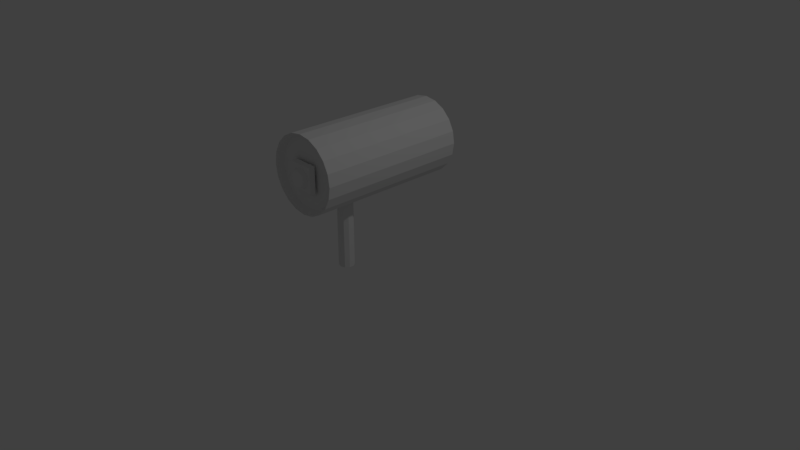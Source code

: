 # Source: Spotlight.blend  (saved by Blender 2.78.0; exported with 4.5.12 LTS)
import bpy
from mathutils import Matrix  # noqa: F401  (used for matrix-valued properties, if any)

bpy.ops.wm.read_factory_settings(use_empty=True)
scene = bpy.context.scene
scene.name = 'Scene'

# ---- collections
col_collection_1 = bpy.data.collections.new('Collection 1'); scene.collection.children.link(col_collection_1)

# ---- world
world_world = bpy.data.worlds.new('World'); scene.world = world_world
world_world.color = (0.05088, 0.05088, 0.05088)
world_world.use_sun_shadow = False
world_world.sun_shadow_jitter_overblur = 0.0
world_world.cycles.sampling_method = 'MANUAL'

# ---- cameras
cam_camera = bpy.data.cameras.new('Camera')
cam_camera.clip_end = 100.0
cam_camera.lens = 35.0
cam_camera.sensor_width = 32.0
cam_camera.sensor_height = 18.0
cam_camera.ortho_scale = 7.314
cam_camera.dof.focus_distance = 0.0
cam_camera.dof.aperture_fstop = 128.0

# ---- lights
light_lamp = bpy.data.lights.new('Lamp', 'POINT')
light_lamp.transmission_factor = 0.0
light_lamp.cutoff_distance = 30.0
light_lamp.energy = 100.0
light_lamp.shadow_buffer_clip_start = 1.001
light_lamp.shadow_soft_size = 0.1
light_lamp.shadow_maximum_resolution = 0.006
light_lamp.use_absolute_resolution = True

# ---- meshes
me_circle_001 = bpy.data.meshes.new('Circle.001')
me_circle_001.from_pydata([(0.01149, 11.95, 8.116), (-0.1836, 11.93, 8.116), (-0.3712, 11.87, 8.116), (-0.5441, 11.78, 8.116), (-0.6956, 11.65, 8.116), (-0.82, 11.5, 8.116), (-0.9124, 11.33, 8.116), (-0.9693, 11.14, 8.116), (-0.9885, 10.95, 8.116), (-0.9693, 10.75, 8.116), (-0.9124, 10.56, 8.116), (-0.82, 10.39, 8.116), (-0.6956, 10.24, 8.116), (-0.5441, 10.11, 8.116), (-0.3712, 10.02, 8.116), (-0.1836, 9.965, 8.116), (0.01149, 9.946, 8.116), (0.2066, 9.965, 8.116), (0.3942, 10.02, 8.116), (0.5671, 10.11, 8.116), (0.7186, 10.24, 8.116), (0.843, 10.39, 8.116), (0.9354, 10.56, 8.116), (0.9923, 10.75, 8.116), (1.011, 10.95, 8.116), (0.9923, 11.14, 8.116), (0.9354, 11.33, 8.116), (0.843, 11.5, 8.116), (0.7186, 11.65, 8.116), (0.5671, 11.78, 8.116), (0.3942, 11.87, 8.116), (0.2066, 11.93, 8.116), (-0.1512, 11.76, 8.564), (0.01149, 11.78, 8.564), (-0.3076, 11.72, 8.564), (-0.4517, 11.64, 8.564), (-0.5781, 11.54, 8.564), (-0.6818, 11.41, 8.564), (-0.7588, 11.26, 8.564), (-0.8063, 11.11, 8.564), (-0.8223, 10.95, 8.564), (-0.8063, 10.78, 8.564), (-0.7588, 10.63, 8.564), (-0.6818, 10.48, 8.564), (-0.5781, 10.36, 8.564), (-0.4517, 10.25, 8.564), (-0.3076, 10.18, 8.564), (-0.1512, 10.13, 8.564), (0.01149, 10.11, 8.564), (0.1741, 10.13, 8.564), (0.3306, 10.18, 8.564), (0.4747, 10.25, 8.564), (0.6011, 10.36, 8.564), (0.7047, 10.48, 8.564), (0.7818, 10.63, 8.564), (0.8292, 10.78, 8.564), (0.8453, 10.95, 8.564), (0.8292, 11.11, 8.564), (0.7818, 11.26, 8.564), (0.7047, 11.41, 8.564), (0.6011, 11.54, 8.564), (0.4747, 11.64, 8.564), (0.3306, 11.72, 8.564), (0.1741, 11.76, 8.564), (-0.06238, 11.32, 8.806), (0.01149, 11.32, 8.806), (-0.1334, 11.3, 8.806), (-0.1989, 11.26, 8.806), (-0.2562, 11.21, 8.806), (-0.3033, 11.16, 8.806), (-0.3383, 11.09, 8.806), (-0.3599, 11.02, 8.806), (-0.3671, 10.95, 8.806), (-0.3599, 10.87, 8.806), (-0.3383, 10.8, 8.806), (-0.3033, 10.74, 8.806), (-0.2562, 10.68, 8.806), (-0.1989, 10.63, 8.806), (-0.1334, 10.6, 8.806), (-0.06238, 10.57, 8.806), (0.01149, 10.57, 8.806), (0.08535, 10.57, 8.806), (0.1564, 10.6, 8.806), (0.2218, 10.63, 8.806), (0.2792, 10.68, 8.806), (0.3263, 10.74, 8.806), (0.3613, 10.8, 8.806), (0.3828, 10.87, 8.806), (0.3901, 10.95, 8.806), (0.3828, 11.02, 8.806), (0.3613, 11.09, 8.806), (0.3263, 11.16, 8.806), (0.2792, 11.21, 8.806), (0.2218, 11.26, 8.806), (0.1564, 11.3, 8.806), (0.08535, 11.32, 8.806)], [], [(1, 0, 31, 30, 29, 28, 27, 26, 25, 24, 23, 22, 21, 20, 19, 18, 17, 16, 15, 14, 13, 12, 11, 10, 9, 8, 7, 6, 5, 4, 3, 2), (39, 40, 72, 71), (12, 13, 45, 44), (26, 27, 59, 58), (13, 14, 46, 45), (0, 1, 32, 33), (27, 28, 60, 59), (14, 15, 47, 46), (1, 2, 34, 32), (28, 29, 61, 60), (15, 16, 48, 47), (2, 3, 35, 34), (29, 30, 62, 61), (16, 17, 49, 48), (3, 4, 36, 35), (30, 31, 63, 62), (17, 18, 50, 49), (4, 5, 37, 36), (31, 0, 33, 63), (18, 19, 51, 50), (5, 6, 38, 37), (19, 20, 52, 51), (6, 7, 39, 38), (20, 21, 53, 52), (7, 8, 40, 39), (21, 22, 54, 53), (8, 9, 41, 40), (22, 23, 55, 54), (9, 10, 42, 41), (23, 24, 56, 55), (10, 11, 43, 42), (24, 25, 57, 56), (11, 12, 44, 43), (25, 26, 58, 57), (64, 66, 67, 68, 69, 70, 71, 72, 73, 74, 75, 76, 77, 78, 79, 80, 81, 82, 83, 84, 85, 86, 87, 88, 89, 90, 91, 92, 93, 94, 95, 65), (53, 54, 86, 85), (40, 41, 73, 72), (54, 55, 87, 86), (41, 42, 74, 73), (55, 56, 88, 87), (42, 43, 75, 74), (56, 57, 89, 88), (43, 44, 76, 75), (57, 58, 90, 89), (44, 45, 77, 76), (58, 59, 91, 90), (45, 46, 78, 77), (33, 32, 64, 65), (59, 60, 92, 91), (46, 47, 79, 78), (32, 34, 66, 64), (60, 61, 93, 92), (47, 48, 80, 79), (34, 35, 67, 66), (61, 62, 94, 93), (48, 49, 81, 80), (35, 36, 68, 67), (62, 63, 95, 94), (49, 50, 82, 81), (36, 37, 69, 68), (63, 33, 65, 95), (50, 51, 83, 82), (37, 38, 70, 69), (51, 52, 84, 83), (38, 39, 71, 70), (52, 53, 85, 84)])
me_circle_001.use_remesh_preserve_volume = False
me_circle_001.use_remesh_preserve_attributes = False
me_circle_001.use_mirror_vertex_groups = False
me_circle_001.update()
me_plane = bpy.data.meshes.new('Plane')
me_plane.from_pydata([(-0.992, 6.644, 5.329), (1.008, 6.644, 5.329), (-0.992, 8.644, 5.329), (1.008, 8.644, 5.329), (-0.8824, 8.534, 5.673), (-0.8824, 6.753, 5.673), (0.8984, 6.753, 5.673), (0.8984, 8.534, 5.673)], [], [(0, 2, 3, 1), (5, 6, 7, 4), (1, 3, 7, 6), (2, 0, 5, 4), (3, 2, 4, 7), (0, 1, 6, 5)])
me_plane.use_remesh_preserve_volume = False
me_plane.use_remesh_preserve_attributes = False
me_plane.use_mirror_vertex_groups = False
me_plane.update()
me_circle = bpy.data.meshes.new('Circle')
me_circle.from_pydata([(0.0, 4.433, -2.512), (-0.1951, 4.414, -2.512), (-0.3827, 4.357, -2.512), (-0.5556, 4.265, -2.512), (-0.7071, 4.141, -2.512), (-0.8315, 3.989, -2.512), (-0.9239, 3.816, -2.512), (-0.9808, 3.629, -2.512), (-1.0, 3.433, -2.512), (-0.9808, 3.238, -2.512), (-0.9239, 3.051, -2.512), (-0.8315, 2.878, -2.512), (-0.7071, 2.726, -2.512), (-0.5556, 2.602, -2.512), (-0.3827, 2.51, -2.512), (-0.1951, 2.453, -2.512), (3.258e-07, 2.433, -2.512), (0.1951, 2.453, -2.512), (0.3827, 2.51, -2.512), (0.5556, 2.602, -2.512), (0.7071, 2.726, -2.512), (0.8315, 2.878, -2.512), (0.9239, 3.051, -2.512), (0.9808, 3.238, -2.512), (1.0, 3.433, -2.512), (0.9808, 3.629, -2.512), (0.9239, 3.816, -2.512), (0.8315, 3.989, -2.512), (0.7071, 4.141, -2.512), (0.5556, 4.265, -2.512), (0.3827, 4.357, -2.512), (0.1951, 4.414, -2.512), (-0.1776, 4.326, -2.205), (-1.063e-08, 4.344, -2.205), (-0.3484, 4.275, -2.205), (-0.5058, 4.19, -2.205), (-0.6438, 4.077, -2.205), (-0.757, 3.939, -2.205), (-0.8411, 3.782, -2.205), (-0.893, 3.611, -2.205), (-0.9105, 3.433, -2.205), (-0.893, 3.256, -2.205), (-0.8411, 3.085, -2.205), (-0.757, 2.928, -2.205), (-0.6438, 2.79, -2.205), (-0.5058, 2.676, -2.205), (-0.3484, 2.592, -2.205), (-0.1776, 2.54, -2.205), (2.86e-07, 2.523, -2.205), (0.1776, 2.54, -2.205), (0.3484, 2.592, -2.205), (0.5058, 2.676, -2.205), (0.6438, 2.79, -2.205), (0.757, 2.928, -2.205), (0.8411, 3.085, -2.205), (0.893, 3.256, -2.205), (0.9105, 3.433, -2.205), (0.893, 3.611, -2.205), (0.8411, 3.782, -2.205), (0.757, 3.939, -2.205), (0.6438, 4.077, -2.205), (0.5058, 4.19, -2.205), (0.3484, 4.275, -2.205), (0.1776, 4.326, -2.205), (-0.1259, 4.066, -2.645), (-4.21e-08, 4.079, -2.645), (-0.247, 4.03, -2.645), (-0.3586, 3.97, -2.645), (-0.4564, 3.89, -2.645), (-0.5367, 3.792, -2.645), (-0.5963, 3.68, -2.645), (-0.633, 3.559, -2.645), (-0.6454, 3.433, -2.645), (-0.633, 3.308, -2.645), (-0.5963, 3.186, -2.645), (-0.5367, 3.075, -2.645), (-0.4564, 2.977, -2.645), (-0.3586, 2.897, -2.645), (-0.247, 2.837, -2.645), (-0.1259, 2.8, -2.645), (1.682e-07, 2.788, -2.645), (0.1259, 2.8, -2.645), (0.247, 2.837, -2.645), (0.3586, 2.897, -2.645), (0.4564, 2.977, -2.645), (0.5367, 3.075, -2.645), (0.5963, 3.186, -2.645), (0.633, 3.308, -2.645), (0.6454, 3.433, -2.645), (0.633, 3.559, -2.645), (0.5963, 3.68, -2.645), (0.5367, 3.792, -2.645), (0.4564, 3.89, -2.645), (0.3586, 3.97, -2.645), (0.247, 4.03, -2.645), (0.1259, 4.066, -2.645)], [], [(5, 4, 68, 69), (32, 34, 35, 36, 37, 38, 39, 40, 41, 42, 43, 44, 45, 46, 47, 48, 49, 50, 51, 52, 53, 54, 55, 56, 57, 58, 59, 60, 61, 62, 63, 33), (4, 5, 37, 36), (31, 0, 33, 63), (18, 19, 51, 50), (5, 6, 38, 37), (19, 20, 52, 51), (6, 7, 39, 38), (20, 21, 53, 52), (7, 8, 40, 39), (21, 22, 54, 53), (8, 9, 41, 40), (22, 23, 55, 54), (9, 10, 42, 41), (23, 24, 56, 55), (10, 11, 43, 42), (24, 25, 57, 56), (11, 12, 44, 43), (25, 26, 58, 57), (12, 13, 45, 44), (26, 27, 59, 58), (13, 14, 46, 45), (0, 1, 32, 33), (27, 28, 60, 59), (14, 15, 47, 46), (1, 2, 34, 32), (28, 29, 61, 60), (15, 16, 48, 47), (2, 3, 35, 34), (29, 30, 62, 61), (16, 17, 49, 48), (3, 4, 36, 35), (30, 31, 63, 62), (17, 18, 50, 49), (64, 65, 95, 94, 93, 92, 91, 90, 89, 88, 87, 86, 85, 84, 83, 82, 81, 80, 79, 78, 77, 76, 75, 74, 73, 72, 71, 70, 69, 68, 67, 66), (0, 31, 95, 65), (19, 18, 82, 83), (6, 5, 69, 70), (20, 19, 83, 84), (7, 6, 70, 71), (21, 20, 84, 85), (8, 7, 71, 72), (22, 21, 85, 86), (9, 8, 72, 73), (23, 22, 86, 87), (10, 9, 73, 74), (24, 23, 87, 88), (11, 10, 74, 75), (25, 24, 88, 89), (12, 11, 75, 76), (26, 25, 89, 90), (13, 12, 76, 77), (27, 26, 90, 91), (14, 13, 77, 78), (1, 0, 65, 64), (28, 27, 91, 92), (15, 14, 78, 79), (2, 1, 64, 66), (29, 28, 92, 93), (16, 15, 79, 80), (3, 2, 66, 67), (30, 29, 93, 94), (17, 16, 80, 81), (4, 3, 67, 68), (31, 30, 94, 95), (18, 17, 81, 82)])
me_circle.use_remesh_preserve_volume = False
me_circle.use_remesh_preserve_attributes = False
me_circle.use_mirror_vertex_groups = False
me_circle.update()
me_cylinder_001 = bpy.data.meshes.new('Cylinder.001')
me_cylinder_001.from_pydata([(0.0, -0.274, -0.003635), (0.0, -0.274, 0.9964), (0.05878, -0.2931, -0.003635), (0.05878, -0.2931, 0.9964), (0.09511, -0.3431, -0.003635), (0.09511, -0.3431, 0.9964), (0.09511, -0.4049, -0.003635), (0.09511, -0.4049, 0.9964), (0.05878, -0.4549, -0.003635), (0.05878, -0.4549, 0.9964), (-8.742e-09, -0.474, -0.003635), (-8.742e-09, -0.474, 0.9964), (-0.05878, -0.4549, -0.003635), (-0.05878, -0.4549, 0.9964), (-0.09511, -0.4049, -0.003635), (-0.09511, -0.4049, 0.9964), (-0.09511, -0.3431, -0.003635), (-0.09511, -0.3431, 0.9964), (-0.05878, -0.2931, -0.003635), (-0.05878, -0.2931, 0.9964)], [], [(0, 1, 3, 2), (2, 3, 5, 4), (4, 5, 7, 6), (6, 7, 9, 8), (8, 9, 11, 10), (10, 11, 13, 12), (12, 13, 15, 14), (14, 15, 17, 16), (3, 1, 19, 17, 15, 13, 11, 9, 7, 5), (16, 17, 19, 18), (18, 19, 1, 0), (0, 2, 4, 6, 8, 10, 12, 14, 16, 18)])
me_cylinder_001.use_remesh_preserve_volume = False
me_cylinder_001.use_remesh_preserve_attributes = False
me_cylinder_001.use_mirror_vertex_groups = False
me_cylinder_001.update()
me_cylinder = bpy.data.meshes.new('Cylinder')
me_cylinder.from_pydata([(-5.888e-08, 0.7202, 1.742), (-2.357e-08, -0.9183, 1.832), (0.109, 0.7202, 1.725), (0.1366, -0.9183, 1.81), (0.2073, 0.7202, 1.675), (0.2599, -0.9183, 1.747), (0.2854, 0.7202, 1.597), (0.3577, -0.9183, 1.649), (0.3355, 0.7202, 1.498), (0.4205, -0.9183, 1.526), (0.3527, 0.7202, 1.389), (0.4421, -0.9183, 1.389), (0.3355, 0.7202, 1.28), (0.4205, -0.9183, 1.253), (0.2854, 0.7202, 1.182), (0.3577, -0.9183, 1.13), (0.2073, 0.7202, 1.104), (0.2599, -0.9183, 1.032), (0.109, 0.7202, 1.054), (0.1366, -0.9183, 0.969), (-1.063e-07, 0.7202, 1.037), (-1.411e-07, -0.9183, 0.9473), (-0.109, 0.7202, 1.054), (-0.1366, -0.9183, 0.969), (-0.2073, 0.7202, 1.104), (-0.2599, -0.9183, 1.032), (-0.2854, 0.7202, 1.182), (-0.3577, -0.9183, 1.13), (-0.3355, 0.7202, 1.28), (-0.4205, -0.9183, 1.253), (-0.3527, 0.7202, 1.389), (-0.4421, -0.9183, 1.389), (-0.3355, 0.7202, 1.498), (-0.4205, -0.9183, 1.526), (-0.2854, 0.7202, 1.597), (-0.3577, -0.9183, 1.649), (-0.2073, 0.7202, 1.675), (-0.2599, -0.9183, 1.747), (-0.109, 0.7202, 1.725), (-0.1366, -0.9183, 1.81), (7.105e-15, 1.0, 1.889), (0.1545, 1.0, 1.865), (0.2939, 1.0, 1.794), (0.4045, 1.0, 1.683), (0.4755, 1.0, 1.544), (0.5, 1.0, 1.389), (0.4755, 1.0, 1.235), (0.4045, 1.0, 1.096), (0.2939, 1.0, 0.985), (0.1545, 1.0, 0.914), (-1.629e-07, 1.0, 0.8895), (-0.1545, 1.0, 0.914), (-0.2939, 1.0, 0.985), (-0.4045, 1.0, 1.096), (-0.4755, 1.0, 1.235), (-0.5, 1.0, 1.389), (-0.4755, 1.0, 1.544), (-0.4045, 1.0, 1.683), (-0.2939, 1.0, 1.794), (-0.1545, 1.0, 1.865), (0.1545, -1.0, 1.865), (7.105e-15, -1.0, 1.889), (0.2939, -1.0, 1.794), (0.4045, -1.0, 1.683), (0.4755, -1.0, 1.544), (0.5, -1.0, 1.389), (0.4755, -1.0, 1.235), (0.4045, -1.0, 1.096), (0.2939, -1.0, 0.985), (0.1545, -1.0, 0.914), (-1.629e-07, -1.0, 0.8895), (-0.1545, -1.0, 0.914), (-0.2939, -1.0, 0.985), (-0.4045, -1.0, 1.096), (-0.4755, -1.0, 1.235), (-0.5, -1.0, 1.389), (-0.4755, -1.0, 1.544), (-0.4045, -1.0, 1.683), (-0.2939, -1.0, 1.794), (-0.1545, -1.0, 1.865)], [], [(40, 61, 60, 41), (41, 60, 62, 42), (42, 62, 63, 43), (43, 63, 64, 44), (44, 64, 65, 45), (45, 65, 66, 46), (46, 66, 67, 47), (47, 67, 68, 48), (48, 68, 69, 49), (49, 69, 70, 50), (50, 70, 71, 51), (51, 71, 72, 52), (52, 72, 73, 53), (53, 73, 74, 54), (54, 74, 75, 55), (55, 75, 76, 56), (56, 76, 77, 57), (57, 77, 78, 58), (3, 1, 39, 37, 35, 33, 31, 29, 27, 25, 23, 21, 19, 17, 15, 13, 11, 9, 7, 5), (58, 78, 79, 59), (59, 79, 61, 40), (0, 2, 4, 6, 8, 10, 12, 14, 16, 18, 20, 22, 24, 26, 28, 30, 32, 34, 36, 38), (2, 0, 40, 41), (4, 2, 41, 42), (6, 4, 42, 43), (8, 6, 43, 44), (10, 8, 44, 45), (12, 10, 45, 46), (14, 12, 46, 47), (16, 14, 47, 48), (18, 16, 48, 49), (20, 18, 49, 50), (22, 20, 50, 51), (24, 22, 51, 52), (26, 24, 52, 53), (28, 26, 53, 54), (30, 28, 54, 55), (32, 30, 55, 56), (34, 32, 56, 57), (36, 34, 57, 58), (38, 36, 58, 59), (0, 38, 59, 40), (1, 3, 60, 61), (3, 5, 62, 60), (5, 7, 63, 62), (7, 9, 64, 63), (9, 11, 65, 64), (11, 13, 66, 65), (13, 15, 67, 66), (15, 17, 68, 67), (17, 19, 69, 68), (19, 21, 70, 69), (21, 23, 71, 70), (23, 25, 72, 71), (25, 27, 73, 72), (27, 29, 74, 73), (29, 31, 75, 74), (31, 33, 76, 75), (33, 35, 77, 76), (35, 37, 78, 77), (37, 39, 79, 78), (39, 1, 61, 79)])
me_cylinder.use_remesh_preserve_volume = False
me_cylinder.use_remesh_preserve_attributes = False
me_cylinder.use_mirror_vertex_groups = False
me_cylinder.update()

# ---- objects
ob_circle_001 = bpy.data.objects.new('Circle.001', me_circle_001)
ob_plane = bpy.data.objects.new('Plane', me_plane)
ob_circle = bpy.data.objects.new('Circle', me_circle)
ob_cylinder_001 = bpy.data.objects.new('Cylinder.001', me_cylinder_001)
ob_cylinder = bpy.data.objects.new('Cylinder', me_cylinder)
ob_lamp = bpy.data.objects.new('Lamp', light_lamp)
ob_camera = bpy.data.objects.new('Camera', cam_camera)

# ---- transforms, parenting, visibility, modifiers, constraints
ob_circle_001.location = (-2.328e-10, 1.192e-07, -1.192e-07)
ob_circle_001.rotation_euler = (1.571, -0.0, 0.0)
ob_circle_001.scale = (0.1246, 0.1246, 0.1246)
ob_circle_001.lineart.crease_threshold = 0.0
ob_plane.location = (0.0, -5.96e-08, -1.192e-07)
ob_plane.rotation_euler = (1.571, -0.0, 0.0)
ob_plane.scale = (0.1784, 0.1784, 0.1784)
ob_plane.lineart.crease_threshold = 0.0
ob_circle.location = (0.0, -1.192e-07, 0.0)
ob_circle.rotation_euler = (1.571, -0.0, 0.0)
ob_circle.scale = (0.4035, 0.4035, 0.4035)
ob_circle.lineart.crease_threshold = 0.0
ob_cylinder_001.location = (0.0, 0.0, 0.0)
ob_cylinder_001.lineart.crease_threshold = 0.0
ob_cylinder.location = (0.0, 0.0, 0.0)
ob_cylinder.lineart.crease_threshold = 0.0
ob_lamp.location = (4.076, 1.005, 5.904)
ob_lamp.rotation_euler = (0.6503, 0.05522, 1.866)
ob_lamp.lock_rotations_4d = False
ob_lamp.empty_display_type = 'ARROWS'
ob_lamp.color = (0.0, 0.0, 0.0, 0.0)
ob_lamp.lineart.crease_threshold = 0.0
ob_camera.location = (7.481, -6.508, 5.344)
ob_camera.rotation_euler = (1.109, 0.0, 0.8149)
ob_camera.lock_rotations_4d = False
ob_camera.empty_display_type = 'ARROWS'
ob_camera.color = (0.0, 0.0, 0.0, 0.0)
ob_camera.display_type = 'WIRE'
ob_camera.lineart.crease_threshold = 0.0

# ---- collection membership
col_collection_1.objects.link(ob_circle_001)
col_collection_1.objects.link(ob_plane)
col_collection_1.objects.link(ob_circle)
col_collection_1.objects.link(ob_cylinder_001)
col_collection_1.objects.link(ob_cylinder)
col_collection_1.objects.link(ob_lamp)
col_collection_1.objects.link(ob_camera)

# ---- scene / render settings (as saved in the file)
scene.camera = ob_camera
scene.frame_start = 1; scene.frame_end = 250; scene.frame_set(1)
scene.render.engine = 'BLENDER_EEVEE_NEXT'
scene.render.resolution_percentage = 50
scene.render.dither_intensity = 0.0
scene.cycles.use_denoising = False
scene.cycles.samples = 128
scene.cycles.sampling_pattern = 'TABULATED_SOBOL'
scene.cycles.light_sampling_threshold = 0.0
scene.cycles.use_adaptive_sampling = False
scene.cycles.use_light_tree = False
scene.cycles.blur_glossy = 0.0
scene.cycles.sample_clamp_indirect = 0.0
scene.view_settings.view_transform = 'Standard'
bpy.context.view_layer.update()
